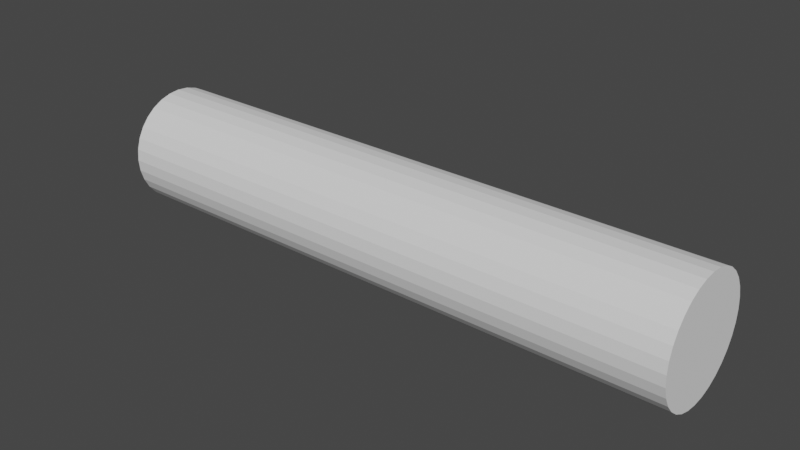 # Source: Pole.blend  (saved by Blender 2.80.75; exported with 4.5.12 LTS)
import bpy
from mathutils import Matrix  # noqa: F401  (used for matrix-valued properties, if any)

bpy.ops.wm.read_factory_settings(use_empty=True)
scene = bpy.context.scene
scene.name = 'Scene'

# ---- collections
col_collection = bpy.data.collections.new('Collection'); scene.collection.children.link(col_collection)

# ---- world
world_world = bpy.data.worlds.new('World'); scene.world = world_world
world_world.use_nodes = True; world_world.node_tree.nodes.clear()
_N = world_world.node_tree.nodes; _L = world_world.node_tree.links
n0 = _N.new('ShaderNodeOutputWorld'); n0.name = 'World Output'; n0.location = (300, 300)
n1 = _N.new('ShaderNodeBackground'); n1.name = 'Background'; n1.location = (10, 300)
n1.inputs[0].default_value = (0.05088, 0.05088, 0.05088, 1.0)
_L.new(n1.outputs[0], n0.inputs[0])
n0.is_active_output = True
world_world.color = (0.05088, 0.05088, 0.05088)
world_world.use_sun_shadow = False
world_world.sun_shadow_jitter_overblur = 0.0

# ---- meshes
me_cylinder = bpy.data.meshes.new('Cylinder')
me_cylinder.from_pydata([(-5.0, 1.0, 1.192e-07), (5.0, 1.0, 0.0), (-5.0, 0.9808, -0.1951), (5.0, 0.9808, -0.1951), (-5.0, 0.9239, -0.3827), (5.0, 0.9239, -0.3827), (-5.0, 0.8315, -0.5556), (5.0, 0.8315, -0.5556), (-5.0, 0.7071, -0.7071), (5.0, 0.7071, -0.7071), (-5.0, 0.5556, -0.8315), (5.0, 0.5556, -0.8315), (-5.0, 0.3827, -0.9239), (5.0, 0.3827, -0.9239), (-5.0, 0.1951, -0.9808), (5.0, 0.1951, -0.9808), (-5.0, 7.55e-08, -1.0), (5.0, 7.55e-08, -1.0), (-5.0, -0.1951, -0.9808), (5.0, -0.1951, -0.9808), (-5.0, -0.3827, -0.9239), (5.0, -0.3827, -0.9239), (-5.0, -0.5556, -0.8315), (5.0, -0.5556, -0.8315), (-5.0, -0.7071, -0.7071), (5.0, -0.7071, -0.7071), (-5.0, -0.8315, -0.5556), (5.0, -0.8315, -0.5556), (-5.0, -0.9239, -0.3827), (5.0, -0.9239, -0.3827), (-5.0, -0.9808, -0.1951), (5.0, -0.9808, -0.1951), (-5.0, -1.0, 4.768e-07), (5.0, -1.0, 3.576e-07), (-5.0, -0.9808, 0.1951), (5.0, -0.9808, 0.1951), (-5.0, -0.9239, 0.3827), (5.0, -0.9239, 0.3827), (-5.0, -0.8315, 0.5556), (5.0, -0.8315, 0.5556), (-5.0, -0.7071, 0.7071), (5.0, -0.7071, 0.7071), (-5.0, -0.5556, 0.8315), (5.0, -0.5556, 0.8315), (-5.0, -0.3827, 0.9239), (5.0, -0.3827, 0.9239), (-5.0, -0.1951, 0.9808), (5.0, -0.1951, 0.9808), (-5.0, 9.656e-07, 1.0), (5.0, 9.656e-07, 1.0), (-5.0, 0.1951, 0.9808), (5.0, 0.1951, 0.9808), (-5.0, 0.3827, 0.9239), (5.0, 0.3827, 0.9239), (-5.0, 0.5556, 0.8315), (5.0, 0.5556, 0.8315), (-5.0, 0.7071, 0.7071), (5.0, 0.7071, 0.7071), (-5.0, 0.8315, 0.5556), (5.0, 0.8315, 0.5556), (-5.0, 0.9239, 0.3827), (5.0, 0.9239, 0.3827), (-5.0, 0.9808, 0.1951), (5.0, 0.9808, 0.1951)], [], [(0, 1, 3, 2), (2, 3, 5, 4), (4, 5, 7, 6), (6, 7, 9, 8), (8, 9, 11, 10), (10, 11, 13, 12), (12, 13, 15, 14), (14, 15, 17, 16), (16, 17, 19, 18), (18, 19, 21, 20), (20, 21, 23, 22), (22, 23, 25, 24), (24, 25, 27, 26), (26, 27, 29, 28), (28, 29, 31, 30), (30, 31, 33, 32), (32, 33, 35, 34), (34, 35, 37, 36), (36, 37, 39, 38), (38, 39, 41, 40), (40, 41, 43, 42), (42, 43, 45, 44), (44, 45, 47, 46), (46, 47, 49, 48), (48, 49, 51, 50), (50, 51, 53, 52), (52, 53, 55, 54), (54, 55, 57, 56), (56, 57, 59, 58), (58, 59, 61, 60), (3, 1, 63, 61, 59, 57, 55, 53, 51, 49, 47, 45, 43, 41, 39, 37, 35, 33, 31, 29, 27, 25, 23, 21, 19, 17, 15, 13, 11, 9, 7, 5), (60, 61, 63, 62), (62, 63, 1, 0), (0, 2, 4, 6, 8, 10, 12, 14, 16, 18, 20, 22, 24, 26, 28, 30, 32, 34, 36, 38, 40, 42, 44, 46, 48, 50, 52, 54, 56, 58, 60, 62)])
_uv = me_cylinder.uv_layers.new(name='UVMap')
_uv.uv.foreach_set('vector', [1.0, 0.5, 1.0, 1.0, 0.9688, 1.0, 0.9688, 0.5, 0.9688, 0.5, 0.9688, 1.0, 0.9375, 1.0, 0.9375, 0.5, 0.9375, 0.5, 0.9375, 1.0, 0.9062, 1.0, 0.9062, 0.5, 0.9062, 0.5, 0.9062, 1.0, 0.875, 1.0, 0.875, 0.5, 0.875, 0.5, 0.875, 1.0, 0.8438, 1.0, 0.8438, 0.5, 0.8438, 0.5, 0.8438, 1.0, 0.8125, 1.0, 0.8125, 0.5, 0.8125, 0.5, 0.8125, 1.0, 0.7812, 1.0, 0.7812, 0.5, 0.7812, 0.5, 0.7812, 1.0, 0.75, 1.0, 0.75, 0.5, 0.75, 0.5, 0.75, 1.0, 0.7188, 1.0, 0.7188, 0.5, 0.7188, 0.5, 0.7188, 1.0, 0.6875, 1.0, 0.6875, 0.5, 0.6875, 0.5, 0.6875, 1.0, 0.6562, 1.0, 0.6562, 0.5, 0.6562, 0.5, 0.6562, 1.0, 0.625, 1.0, 0.625, 0.5, 0.625, 0.5, 0.625, 1.0, 0.5938, 1.0, 0.5938, 0.5, 0.5938, 0.5, 0.5938, 1.0, 0.5625, 1.0, 0.5625, 0.5, 0.5625, 0.5, 0.5625, 1.0, 0.5312, 1.0, 0.5312, 0.5, 0.5312, 0.5, 0.5312, 1.0, 0.5, 1.0, 0.5, 0.5, 0.5, 0.5, 0.5, 1.0, 0.4688, 1.0, 0.4688, 0.5, 0.4688, 0.5, 0.4688, 1.0, 0.4375, 1.0, 0.4375, 0.5, 0.4375, 0.5, 0.4375, 1.0, 0.4062, 1.0, 0.4062, 0.5, 0.4062, 0.5, 0.4062, 1.0, 0.375, 1.0, 0.375, 0.5, 0.375, 0.5, 0.375, 1.0, 0.3438, 1.0, 0.3438, 0.5, 0.3438, 0.5, 0.3438, 1.0, 0.3125, 1.0, 0.3125, 0.5, 0.3125, 0.5, 0.3125, 1.0, 0.2812, 1.0, 0.2812, 0.5, 0.2812, 0.5, 0.2812, 1.0, 0.25, 1.0, 0.25, 0.5, 0.25, 0.5, 0.25, 1.0, 0.2188, 1.0, 0.2188, 0.5, 0.2188, 0.5, 0.2188, 1.0, 0.1875, 1.0, 0.1875, 0.5, 0.1875, 0.5, 0.1875, 1.0, 0.1562, 1.0, 0.1562, 0.5, 0.1562, 0.5, 0.1562, 1.0, 0.125, 1.0, 0.125, 0.5, 0.125, 0.5, 0.125, 1.0, 0.09375, 1.0, 0.09375, 0.5, 0.09375, 0.5, 0.09375, 1.0, 0.0625, 1.0, 0.0625, 0.5, 0.2968, 0.4854, 0.25, 0.49, 0.2032, 0.4854, 0.1582, 0.4717, 0.1167, 0.4496, 0.08029, 0.4197, 0.05045, 0.3833, 0.02827, 0.3418, 0.01461, 0.2968, 0.01, 0.25, 0.01461, 0.2032, 0.02827, 0.1582, 0.05045, 0.1167, 0.08029, 0.08029, 0.1167, 0.05045, 0.1582, 0.02827, 0.2032, 0.01461, 0.25, 0.01, 0.2968, 0.01461, 0.3418, 0.02827, 0.3833, 0.05045, 0.4197, 0.08029, 0.4496, 0.1167, 0.4717, 0.1582, 0.4854, 0.2032, 0.49, 0.25, 0.4854, 0.2968, 0.4717, 0.3418, 0.4496, 0.3833, 0.4197, 0.4197, 0.3833, 0.4496, 0.3418, 0.4717, 0.0625, 0.5, 0.0625, 1.0, 0.03125, 1.0, 0.03125, 0.5, 0.03125, 0.5, 0.03125, 1.0, 0.0, 1.0, 0.0, 0.5, 0.75, 0.49, 0.7968, 0.4854, 0.8418, 0.4717, 0.8833, 0.4496, 0.9197, 0.4197, 0.9496, 0.3833, 0.9717, 0.3418, 0.9854, 0.2968, 0.99, 0.25, 0.9854, 0.2032, 0.9717, 0.1582, 0.9496, 0.1167, 0.9197, 0.08029, 0.8833, 0.05045, 0.8418, 0.02827, 0.7968, 0.01461, 0.75, 0.01, 0.7032, 0.01461, 0.6582, 0.02827, 0.6167, 0.05045, 0.5803, 0.08029, 0.5504, 0.1167, 0.5283, 0.1582, 0.5146, 0.2032, 0.51, 0.25, 0.5146, 0.2968, 0.5283, 0.3418, 0.5504, 0.3833, 0.5803, 0.4197, 0.6167, 0.4496, 0.6582, 0.4717, 0.7032, 0.4854])
me_cylinder.use_remesh_preserve_volume = False
me_cylinder.use_remesh_preserve_attributes = False
me_cylinder.use_mirror_vertex_groups = False
me_cylinder.update()

# ---- objects
ob_cylinder = bpy.data.objects.new('Cylinder', me_cylinder)

# ---- transforms, parenting, visibility, modifiers, constraints
ob_cylinder.location = (0.0, 0.0, 0.0)
ob_cylinder.lineart.crease_threshold = 0.0

# ---- collection membership
col_collection.objects.link(ob_cylinder)

# ---- scene / render settings (as saved in the file)
scene.frame_start = 1; scene.frame_end = 250; scene.frame_set(1)
scene.render.engine = 'BLENDER_EEVEE_NEXT'
scene.cycles.use_denoising = False
scene.cycles.samples = 128
scene.cycles.sampling_pattern = 'TABULATED_SOBOL'
scene.cycles.use_adaptive_sampling = False
scene.cycles.use_light_tree = False
scene.view_settings.view_transform = 'Filmic'
bpy.context.view_layer.update()

# ---- added for rendering (the .blend has no active camera and no usable light): camera, sun
cam_auto = bpy.data.cameras.new('AutoCamera')
cam_auto.lens = 50.0
cam_auto.sensor_width = 36.0
cam_auto.clip_end = 1000.0
ob_auto_camera = bpy.data.objects.new('AutoCamera', cam_auto)
scene.collection.objects.link(ob_auto_camera)
ob_auto_camera.location = (9.61522, -11.5383, 7.69217)
ob_auto_camera.rotation_euler = (1.09748, -7.21219e-08, 0.694738)
scene.camera = ob_auto_camera
light_auto_sun = bpy.data.lights.new('AutoSun', 'SUN')
light_auto_sun.energy = 3.0
light_auto_sun.angle = 0.0523599
ob_auto_sun = bpy.data.objects.new('AutoSun', light_auto_sun)
scene.collection.objects.link(ob_auto_sun)
ob_auto_sun.rotation_euler = (0.872665, 0.174533, 0.523599)
bpy.context.view_layer.update()
